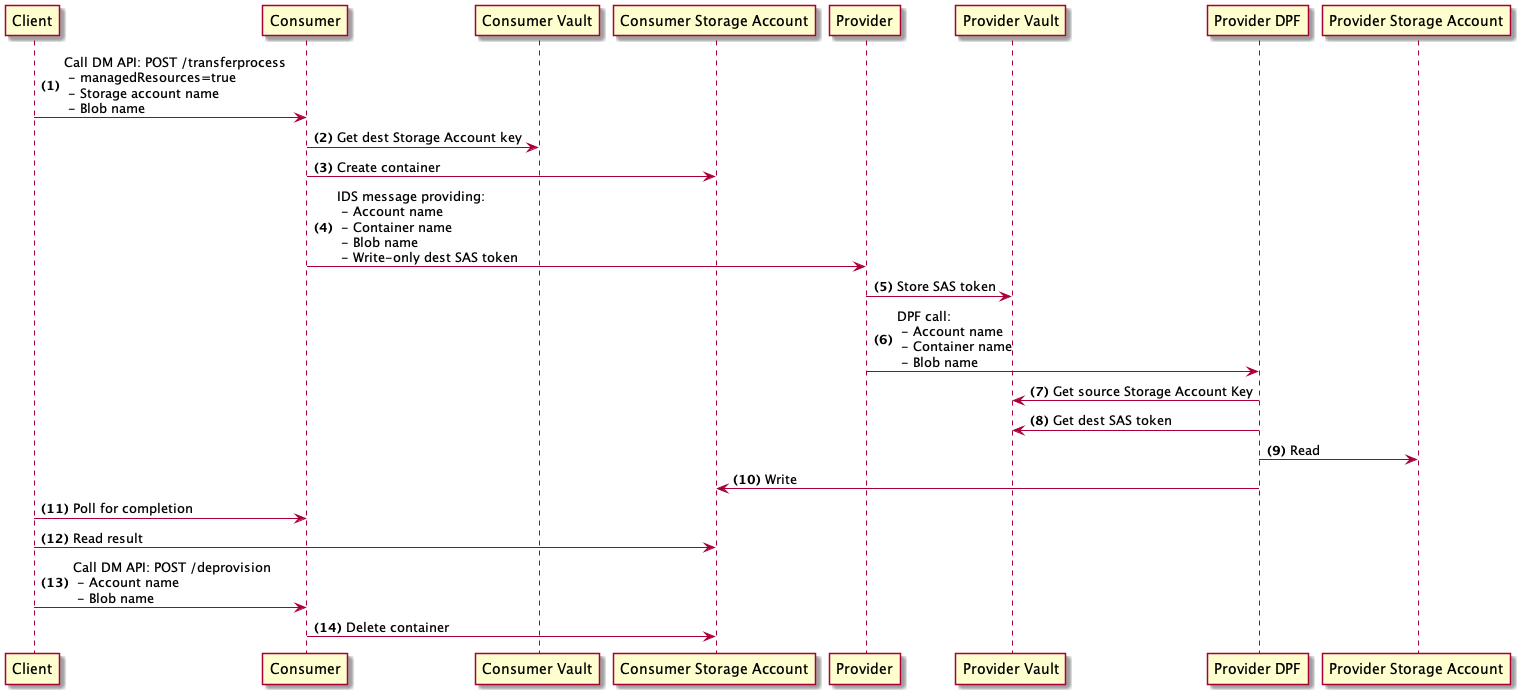

The diagram above was rendered by PlantUML. Its source (embedded in the PNG):
@startuml
autonumber "<b>(0)"
Client -> Consumer: Call DM API: POST /transferprocess \n - managedResources=true\n - Storage account name \n - Blob name
Consumer -> "Consumer Vault": Get dest Storage Account key
Consumer -> "Consumer Storage Account": Create container
Consumer -> Provider: IDS message providing: \n - Account name \n - Container name \n - Blob name \n - Write-only dest SAS token
Provider -> "Provider Vault": Store SAS token
Provider -> "Provider DPF": DPF call: \n - Account name \n - Container name \n - Blob name
"Provider DPF" -> "Provider Vault": Get source Storage Account Key
"Provider DPF" -> "Provider Vault": Get dest SAS token
"Provider DPF" -> "Provider Storage Account": Read
"Provider DPF" -> "Consumer Storage Account": Write
Client -> Consumer: Poll for completion
Client -> "Consumer Storage Account": Read result
Client -> "Consumer": Call DM API: POST /deprovision \n - Account name \n - Blob name
Consumer -> "Consumer Storage Account": Delete container
@enduml